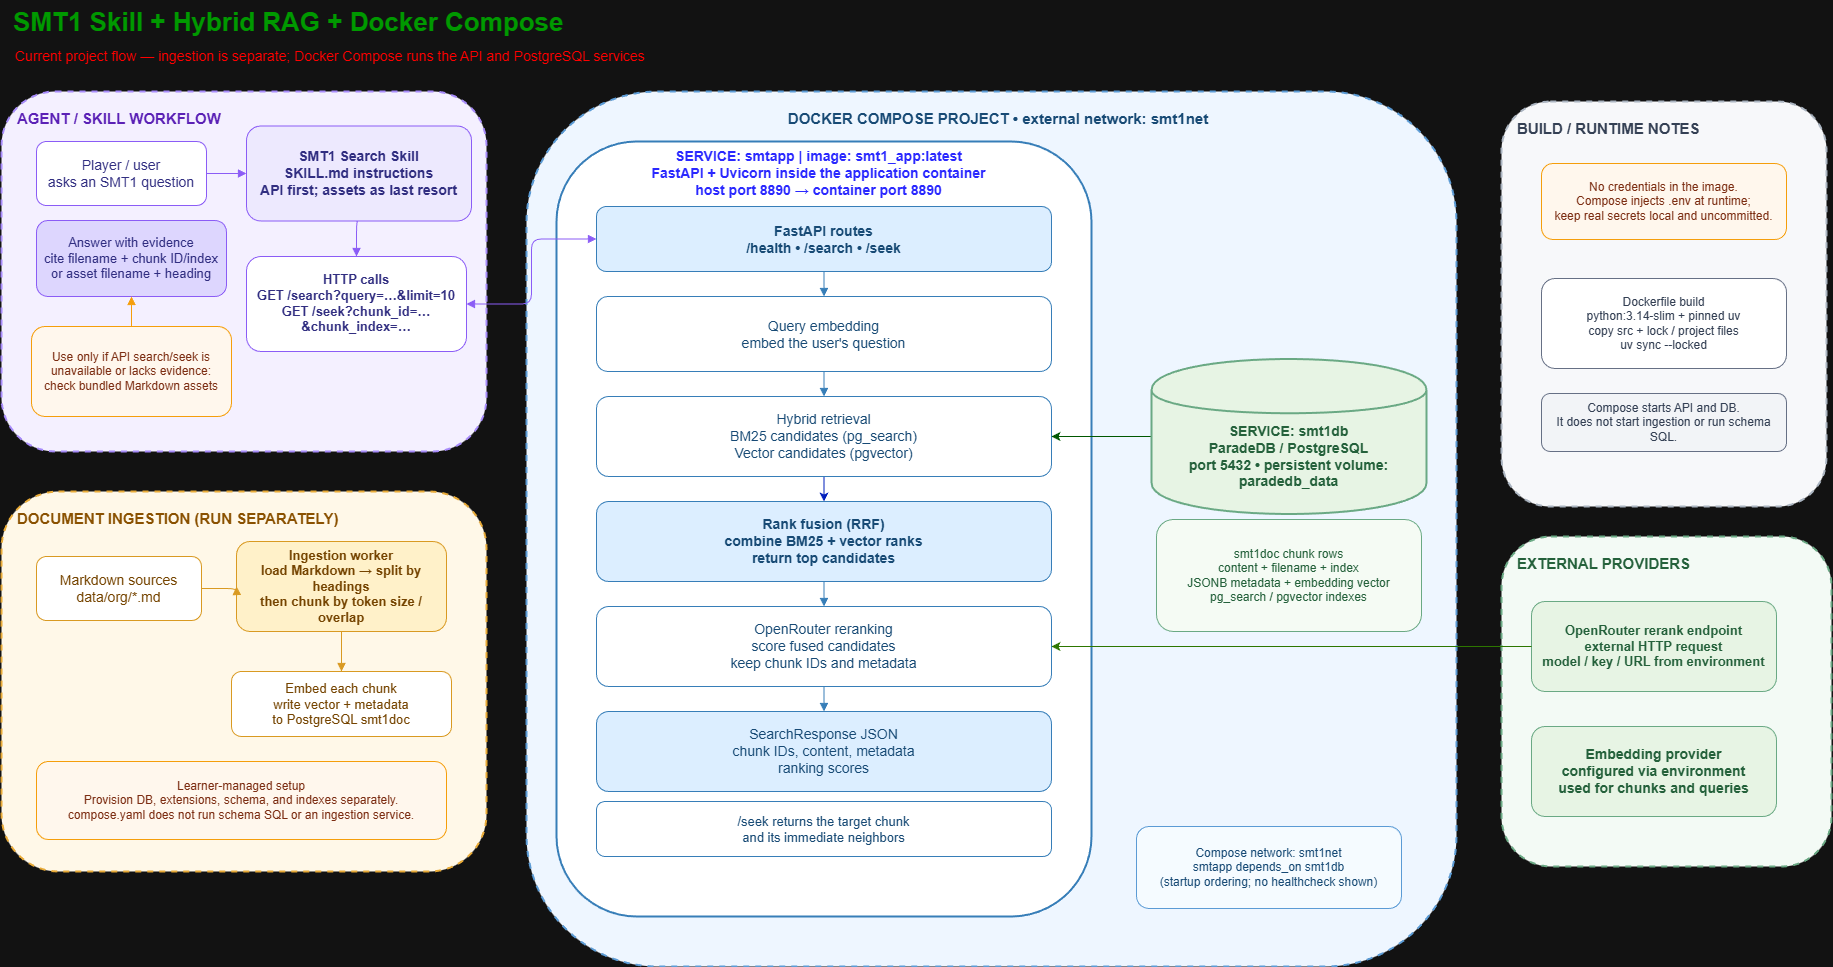

The diagram above was exported from draw.io. Its source (the exported page's mxGraphModel, read from the mxfile embedded in the PNG):
<mxGraphModel dx="1848" dy="1274" grid="1" gridSize="10" guides="1" tooltips="1" connect="1" arrows="1" fold="1" page="1" pageScale="1" pageWidth="1900" pageHeight="1100" math="0" shadow="0">
  <root>
    <mxCell id="0" />
    <mxCell id="1" parent="0" />
    <mxCell id="title" parent="1" style="text;html=1;align=left;verticalAlign=middle;whiteSpace=wrap;rounded=0;fillColor=none;strokeColor=none;fontColor=#172033;fontSize=26;fontStyle=1;" value="&lt;font style=&quot;color: rgb(0, 153, 0);&quot;&gt;SMT1 Skill + Hybrid RAG + Docker Compose&lt;/font&gt;" vertex="1">
      <mxGeometry height="44" width="1250" x="50" y="24" as="geometry" />
    </mxCell>
    <mxCell id="subtitle" parent="1" style="text;html=1;align=left;verticalAlign=middle;whiteSpace=wrap;rounded=0;fillColor=none;strokeColor=none;fontColor=#536174;fontSize=14;" value="&lt;font style=&quot;color: rgb(255, 0, 0);&quot;&gt;Current project flow — ingestion is separate; Docker Compose runs the API and PostgreSQL services&lt;/font&gt;" vertex="1">
      <mxGeometry height="28" width="1500" x="52" y="66" as="geometry" />
    </mxCell>
    <mxCell id="skillbg" parent="1" style="rounded=1;whiteSpace=wrap;html=1;fillColor=#f4f0ff;strokeColor=#a78bfa;strokeWidth=2;dashed=1;align=left;verticalAlign=top;spacingTop=12;spacingLeft=14;fontColor=#5b21b6;fontSize=15;fontStyle=1;" value="AGENT / SKILL WORKFLOW" vertex="1">
      <mxGeometry height="360" width="485" x="40" y="115" as="geometry" />
    </mxCell>
    <mxCell id="ingestbg" parent="1" style="rounded=1;whiteSpace=wrap;html=1;fillColor=#fff8e8;strokeColor=#e8aa37;strokeWidth=2;dashed=1;align=left;verticalAlign=top;spacingTop=12;spacingLeft=14;fontColor=#8a5100;fontSize=15;fontStyle=1;" value="DOCUMENT INGESTION (RUN SEPARATELY)" vertex="1">
      <mxGeometry height="380" width="485" x="40" y="515" as="geometry" />
    </mxCell>
    <mxCell id="composebg" parent="1" style="rounded=1;whiteSpace=wrap;html=1;fillColor=#eef6ff;strokeColor=#5b9bd5;strokeWidth=2;dashed=1;align=center;verticalAlign=top;spacingTop=12;spacingLeft=14;fontColor=#174a75;fontSize=15;fontStyle=1;" value="DOCKER COMPOSE PROJECT  •  external network: smt1net" vertex="1">
      <mxGeometry height="875" width="930" x="565" y="115" as="geometry" />
    </mxCell>
    <mxCell id="externalbg" parent="1" style="rounded=1;whiteSpace=wrap;html=1;fillColor=#f3faf5;strokeColor=#6aa984;strokeWidth=2;dashed=1;align=left;verticalAlign=top;spacingTop=12;spacingLeft=14;fontColor=#24613b;fontSize=15;fontStyle=1;" value="EXTERNAL PROVIDERS" vertex="1">
      <mxGeometry height="330" width="330" x="1540" y="560" as="geometry" />
    </mxCell>
    <mxCell id="runtimebg" parent="1" style="rounded=1;whiteSpace=wrap;html=1;fillColor=#f7f8fa;strokeColor=#aab4c0;strokeWidth=2;dashed=1;align=left;verticalAlign=top;spacingTop=12;spacingLeft=14;fontColor=#344054;fontSize=15;fontStyle=1;" value="BUILD / RUNTIME NOTES" vertex="1">
      <mxGeometry height="405" width="325" x="1540" y="125" as="geometry" />
    </mxCell>
    <mxCell id="person" parent="1" style="rounded=1;whiteSpace=wrap;html=1;fillColor=#ffffff;strokeColor=#8b5cf6;fontColor=#312e81;fontSize=14;" value="Player / user&#10;asks an SMT1 question" vertex="1">
      <mxGeometry height="64" width="170" x="75" y="165" as="geometry" />
    </mxCell>
    <mxCell id="skill" parent="1" style="rounded=1;whiteSpace=wrap;html=1;fillColor=#ede9fe;strokeColor=#8b5cf6;fontColor=#312e81;fontSize=14;fontStyle=1;" value="SMT1 Search Skill&#10;SKILL.md instructions&#10;API first; assets as last resort" vertex="1">
      <mxGeometry height="95" width="225" x="285" y="149.5" as="geometry" />
    </mxCell>
    <mxCell id="callapi" parent="1" style="rounded=1;whiteSpace=wrap;html=1;fillColor=#ffffff;strokeColor=#8b5cf6;fontColor=#312e81;fontSize=13;" value="&lt;b&gt;HTTP calls&lt;br&gt;GET /search?query=…&amp;amp;limit=10&lt;br&gt;GET /seek?chunk_id=…&amp;amp;chunk_index=…&lt;/b&gt;" vertex="1">
      <mxGeometry height="95" width="220" x="285" y="280" as="geometry" />
    </mxCell>
    <mxCell id="answer" parent="1" style="rounded=1;whiteSpace=wrap;html=1;fillColor=#ddd6fe;strokeColor=#8b5cf6;fontColor=#312e81;fontSize=13;" value="Answer with evidence&#10;cite filename + chunk ID/index&#10;or asset filename + heading" vertex="1">
      <mxGeometry height="76" width="190" x="75" y="244" as="geometry" />
    </mxCell>
    <mxCell id="fallback" parent="1" style="rounded=1;whiteSpace=wrap;html=1;fillColor=#fff7ed;strokeColor=#f59e0b;fontColor=#7c2d12;fontSize=12;" value="Use only if API search/seek is&#10;unavailable or lacks evidence:&#10;check bundled Markdown assets" vertex="1">
      <mxGeometry height="90" width="200" x="70" y="350" as="geometry" />
    </mxCell>
    <mxCell id="docs" parent="1" style="rounded=1;whiteSpace=wrap;html=1;fillColor=#ffffff;strokeColor=#d99a22;fontColor=#754400;fontSize=14;" value="Markdown sources&#10;data/org/*.md" vertex="1">
      <mxGeometry height="64" width="165" x="75" y="580" as="geometry" />
    </mxCell>
    <mxCell id="ingest" parent="1" style="rounded=1;whiteSpace=wrap;html=1;fillColor=#fff1c9;strokeColor=#d99a22;fontColor=#754400;fontSize=13;fontStyle=1;" value="Ingestion worker&#10;load Markdown → split by headings&#10;then chunk by token size / overlap" vertex="1">
      <mxGeometry height="90" width="210" x="275" y="565" as="geometry" />
    </mxCell>
    <mxCell id="embedchunks" parent="1" style="rounded=1;whiteSpace=wrap;html=1;fillColor=#ffffff;strokeColor=#d99a22;fontColor=#754400;fontSize=13;" value="Embed each chunk&#10;write vector + metadata&#10;to PostgreSQL smt1doc" vertex="1">
      <mxGeometry height="65" width="220" x="270" y="695" as="geometry" />
    </mxCell>
    <mxCell id="schemaNote" parent="1" style="rounded=1;whiteSpace=wrap;html=1;fillColor=#fff7ed;strokeColor=#f59e0b;fontColor=#7c2d12;fontSize=12;" value="Learner-managed setup&#10;Provision DB, extensions, schema, and indexes separately.&#10;compose.yaml does not run schema SQL or an ingestion service." vertex="1">
      <mxGeometry height="78" width="410" x="75" y="785" as="geometry" />
    </mxCell>
    <mxCell id="apiContainer" parent="1" style="rounded=1;whiteSpace=wrap;html=1;fillColor=#ffffff;strokeColor=#377eb8;strokeWidth=2;align=left;verticalAlign=top;spacingTop=12;spacingLeft=12;fontColor=#174a75;fontSize=14;fontStyle=1;" value="" vertex="1">
      <mxGeometry height="775" width="535" x="595" y="165" as="geometry" />
    </mxCell>
    <mxCell id="routes" parent="1" style="rounded=1;whiteSpace=wrap;html=1;fillColor=#dceeff;strokeColor=#377eb8;fontColor=#174a75;fontSize=14;fontStyle=1;" value="FastAPI routes&#10;/health  •  /search  •  /seek" vertex="1">
      <mxGeometry height="65" width="455" x="635" y="230" as="geometry" />
    </mxCell>
    <mxCell id="queryEmbed" parent="1" style="rounded=1;whiteSpace=wrap;html=1;fillColor=#ffffff;strokeColor=#377eb8;fontColor=#174a75;fontSize=14;" value="Query embedding&#10;embed the user's question" vertex="1">
      <mxGeometry height="75" width="455" x="635" y="320" as="geometry" />
    </mxCell>
    <mxCell id="nWd2Bf4uGbrgLL2naZgu-4" edge="1" parent="1" source="dbSearch" style="edgeStyle=orthogonalEdgeStyle;rounded=0;orthogonalLoop=1;jettySize=auto;html=1;exitX=0.5;exitY=1;exitDx=0;exitDy=0;entryX=0.5;entryY=0;entryDx=0;entryDy=0;fillColor=#0050ef;strokeColor=#001DBC;" target="rrf">
      <mxGeometry relative="1" as="geometry" />
    </mxCell>
    <mxCell id="dbSearch" parent="1" style="rounded=1;whiteSpace=wrap;html=1;fillColor=#ffffff;strokeColor=#377eb8;fontColor=#174a75;fontSize=14;" value="Hybrid retrieval&#10;BM25 candidates (pg_search)&#10;Vector candidates (pgvector)" vertex="1">
      <mxGeometry height="80" width="455" x="635" y="420" as="geometry" />
    </mxCell>
    <mxCell id="rrf" parent="1" style="rounded=1;whiteSpace=wrap;html=1;fillColor=#dceeff;strokeColor=#377eb8;fontColor=#174a75;fontSize=14;fontStyle=1;" value="Rank fusion (RRF)&#10;combine BM25 + vector ranks&#10;return top candidates" vertex="1">
      <mxGeometry height="80" width="455" x="635" y="525" as="geometry" />
    </mxCell>
    <mxCell id="rerank" parent="1" style="rounded=1;whiteSpace=wrap;html=1;fillColor=#ffffff;strokeColor=#377eb8;fontColor=#174a75;fontSize=14;" value="OpenRouter reranking&#10;score fused candidates&#10;keep chunk IDs and metadata" vertex="1">
      <mxGeometry height="80" width="455" x="635" y="630" as="geometry" />
    </mxCell>
    <mxCell id="response" parent="1" style="rounded=1;whiteSpace=wrap;html=1;fillColor=#dceeff;strokeColor=#377eb8;fontColor=#174a75;fontSize=14;" value="SearchResponse JSON&#10;chunk IDs, content, metadata&#10;ranking scores" vertex="1">
      <mxGeometry height="80" width="455" x="635" y="735" as="geometry" />
    </mxCell>
    <mxCell id="seeklogic" parent="1" style="rounded=1;whiteSpace=wrap;html=1;fillColor=#ffffff;strokeColor=#377eb8;fontColor=#174a75;fontSize=13;" value="/seek returns the target chunk&#10;and its immediate neighbors" vertex="1">
      <mxGeometry height="55" width="455" x="635" y="825" as="geometry" />
    </mxCell>
    <mxCell id="nWd2Bf4uGbrgLL2naZgu-3" edge="1" parent="1" source="dbContainer" style="edgeStyle=orthogonalEdgeStyle;rounded=0;orthogonalLoop=1;jettySize=auto;html=1;exitX=0;exitY=0.5;exitDx=0;exitDy=0;entryX=1;entryY=0.5;entryDx=0;entryDy=0;fillColor=#008a00;strokeColor=#005700;" target="dbSearch">
      <mxGeometry relative="1" as="geometry" />
    </mxCell>
    <mxCell id="dbContainer" parent="1" style="shape=cylinder;whiteSpace=wrap;html=1;boundedLbl=1;backgroundOutline=1;fillColor=#e7f4e4;strokeColor=#6aa984;strokeWidth=2;fontColor=#24613b;fontSize=14;fontStyle=1;" value="SERVICE: smt1db&#10;ParadeDB / PostgreSQL&#10;port 5432 • persistent volume: paradedb_data" vertex="1">
      <mxGeometry height="155" width="275" x="1190" y="382.5" as="geometry" />
    </mxCell>
    <mxCell id="dbContents" parent="1" style="rounded=1;whiteSpace=wrap;html=1;fillColor=#f5fbf4;strokeColor=#6aa984;fontColor=#24613b;fontSize=12;" value="smt1doc chunk rows&#10;content + filename + index&#10;JSONB metadata + embedding vector&#10;pg_search / pgvector indexes" vertex="1">
      <mxGeometry height="112" width="265" x="1195" y="543" as="geometry" />
    </mxCell>
    <mxCell id="network" parent="1" style="rounded=1;whiteSpace=wrap;html=1;fillColor=#f5fbff;strokeColor=#5b9bd5;fontColor=#174a75;fontSize=12;" value="Compose network: smt1net&#10;smtapp depends_on smt1db&#10;(startup ordering; no healthcheck shown)" vertex="1">
      <mxGeometry height="82" width="265" x="1175" y="850" as="geometry" />
    </mxCell>
    <mxCell id="embeddingProvider" parent="1" style="rounded=1;whiteSpace=wrap;html=1;fillColor=#e7f4e4;strokeColor=#6aa984;fontColor=#24613b;fontSize=14;fontStyle=1;" value="Embedding provider&#10;configured via environment&#10;used for chunks and queries" vertex="1">
      <mxGeometry height="90" width="245" x="1570" y="750" as="geometry" />
    </mxCell>
    <mxCell id="rerankProvider" parent="1" style="rounded=1;whiteSpace=wrap;html=1;fillColor=#e7f4e4;strokeColor=#6aa984;fontColor=#24613b;fontSize=13;fontStyle=1;" value="OpenRouter rerank endpoint&#10;external HTTP request&#10;model / key / URL from environment" vertex="1">
      <mxGeometry height="90" width="245" x="1570" y="625" as="geometry" />
    </mxCell>
    <mxCell id="secretNote" parent="1" style="rounded=1;whiteSpace=wrap;html=1;fillColor=#fff7ed;strokeColor=#f59e0b;fontColor=#7c2d12;fontSize=12;" value="No credentials in the image.&#10;Compose injects .env at runtime;&#10;keep real secrets local and uncommitted." vertex="1">
      <mxGeometry height="76" width="245" x="1580" y="187" as="geometry" />
    </mxCell>
    <mxCell id="dockerBuild" parent="1" style="rounded=1;whiteSpace=wrap;html=1;fillColor=#ffffff;strokeColor=#667085;fontColor=#344054;fontSize=12;" value="Dockerfile build&#10;python:3.14-slim + pinned uv&#10;copy src + lock / project files&#10;uv sync --locked" vertex="1">
      <mxGeometry height="90" width="245" x="1580" y="302" as="geometry" />
    </mxCell>
    <mxCell id="runNote" parent="1" style="rounded=1;whiteSpace=wrap;html=1;fillColor=#f2f4f7;strokeColor=#667085;fontColor=#344054;fontSize=12;" value="Compose starts API and DB.&#10;It does not start ingestion or run schema SQL." vertex="1">
      <mxGeometry height="58" width="245" x="1580" y="417" as="geometry" />
    </mxCell>
    <mxCell id="e_user_skill" edge="1" parent="1" source="person" style="edgeStyle=orthogonalEdgeStyle;rounded=1;orthogonalLoop=1;jettySize=auto;html=1;endArrow=block;endFill=1;strokeColor=#8b5cf6;exitX=1;exitY=0.5;entryX=0;entryY=0.5;" target="skill" value="">
      <mxGeometry relative="1" as="geometry" />
    </mxCell>
    <mxCell id="e_skill_call" edge="1" parent="1" source="skill" style="edgeStyle=orthogonalEdgeStyle;rounded=1;orthogonalLoop=1;jettySize=auto;html=1;endArrow=block;endFill=1;strokeColor=#8b5cf6;exitX=0.5;exitY=1;entryX=0.5;entryY=0;" target="callapi" value="">
      <mxGeometry relative="1" as="geometry" />
    </mxCell>
    <mxCell id="e_call_routes" edge="1" parent="1" source="callapi" style="edgeStyle=orthogonalEdgeStyle;rounded=1;orthogonalLoop=1;jettySize=auto;html=1;startArrow=block;startFill=1;endArrow=block;endFill=1;strokeColor=#8b5cf6;exitX=1;exitY=0.5;entryX=0;entryY=0.5;" target="routes" value="">
      <mxGeometry relative="1" as="geometry" />
    </mxCell>
    <mxCell id="e_fallback_answer" edge="1" parent="1" source="fallback" style="edgeStyle=orthogonalEdgeStyle;rounded=1;orthogonalLoop=1;jettySize=auto;html=1;endArrow=block;endFill=1;strokeColor=#f59e0b;exitX=0.5;exitY=0;entryX=0.5;entryY=1;entryDx=0;entryDy=0;exitDx=0;exitDy=0;" target="answer" value="">
      <mxGeometry relative="1" as="geometry" />
    </mxCell>
    <mxCell id="e_docs_ingest" edge="1" parent="1" source="docs" style="edgeStyle=orthogonalEdgeStyle;rounded=1;orthogonalLoop=1;jettySize=auto;html=1;endArrow=block;endFill=1;strokeColor=#d99a22;exitX=1;exitY=0.5;entryX=0;entryY=0.5;" target="ingest" value="">
      <mxGeometry relative="1" as="geometry" />
    </mxCell>
    <mxCell id="e_ingest_embed" edge="1" parent="1" source="ingest" style="edgeStyle=orthogonalEdgeStyle;rounded=1;orthogonalLoop=1;jettySize=auto;html=1;endArrow=block;endFill=1;strokeColor=#d99a22;exitX=0.5;exitY=1;entryX=0.5;entryY=0;" target="embedchunks" value="">
      <mxGeometry relative="1" as="geometry" />
    </mxCell>
    <mxCell id="e_routes_queryembed" edge="1" parent="1" source="routes" style="edgeStyle=orthogonalEdgeStyle;rounded=1;orthogonalLoop=1;jettySize=auto;html=1;endArrow=block;endFill=1;strokeColor=#377eb8;exitX=0.5;exitY=1;entryX=0.5;entryY=0;" target="queryEmbed" value="">
      <mxGeometry relative="1" as="geometry" />
    </mxCell>
    <mxCell id="e_embed_search" edge="1" parent="1" source="queryEmbed" style="edgeStyle=orthogonalEdgeStyle;rounded=1;orthogonalLoop=1;jettySize=auto;html=1;endArrow=block;endFill=1;strokeColor=#377eb8;exitX=0.5;exitY=1;entryX=0.5;entryY=0;" target="dbSearch" value="">
      <mxGeometry relative="1" as="geometry" />
    </mxCell>
    <mxCell id="e_rrf_rerank" edge="1" parent="1" source="rrf" style="edgeStyle=orthogonalEdgeStyle;rounded=1;orthogonalLoop=1;jettySize=auto;html=1;endArrow=block;endFill=1;strokeColor=#377eb8;exitX=0.5;exitY=1;entryX=0.5;entryY=0;" target="rerank" value="">
      <mxGeometry relative="1" as="geometry" />
    </mxCell>
    <mxCell id="e_rerank_response" edge="1" parent="1" source="rerank" style="edgeStyle=orthogonalEdgeStyle;rounded=1;orthogonalLoop=1;jettySize=auto;html=1;endArrow=block;endFill=1;strokeColor=#377eb8;exitX=0.5;exitY=1;entryX=0.5;entryY=0;" target="response" value="">
      <mxGeometry relative="1" as="geometry" />
    </mxCell>
    <mxCell id="nWd2Bf4uGbrgLL2naZgu-2" edge="1" parent="1" source="rerankProvider" style="edgeStyle=orthogonalEdgeStyle;rounded=0;orthogonalLoop=1;jettySize=auto;html=1;entryX=1;entryY=0.5;entryDx=0;entryDy=0;fillColor=#60a917;strokeColor=#2D7600;exitX=0;exitY=0.5;exitDx=0;exitDy=0;" target="rerank">
      <mxGeometry relative="1" as="geometry" />
    </mxCell>
    <mxCell id="nWd2Bf4uGbrgLL2naZgu-5" parent="1" style="text;html=1;whiteSpace=wrap;strokeColor=none;fillColor=none;align=center;verticalAlign=middle;rounded=0;fontColor=#2A28FF;" value="&lt;span style=&quot;font-size: 14px; font-weight: 700; text-align: left;&quot;&gt;SERVICE: smtapp | image: smt1_app:latest&lt;/span&gt;&lt;br style=&quot;font-size: 14px; font-weight: 700; text-align: left;&quot;&gt;&lt;span style=&quot;font-size: 14px; font-weight: 700; text-align: left;&quot;&gt;FastAPI + Uvicorn inside the application container&lt;/span&gt;&lt;br style=&quot;font-size: 14px; font-weight: 700; text-align: left;&quot;&gt;&lt;span style=&quot;font-size: 14px; font-weight: 700; text-align: left;&quot;&gt;host port 8890 → container port 8890&lt;/span&gt;" vertex="1">
      <mxGeometry height="30" width="585" x="565" y="182" as="geometry" />
    </mxCell>
  </root>
</mxGraphModel>